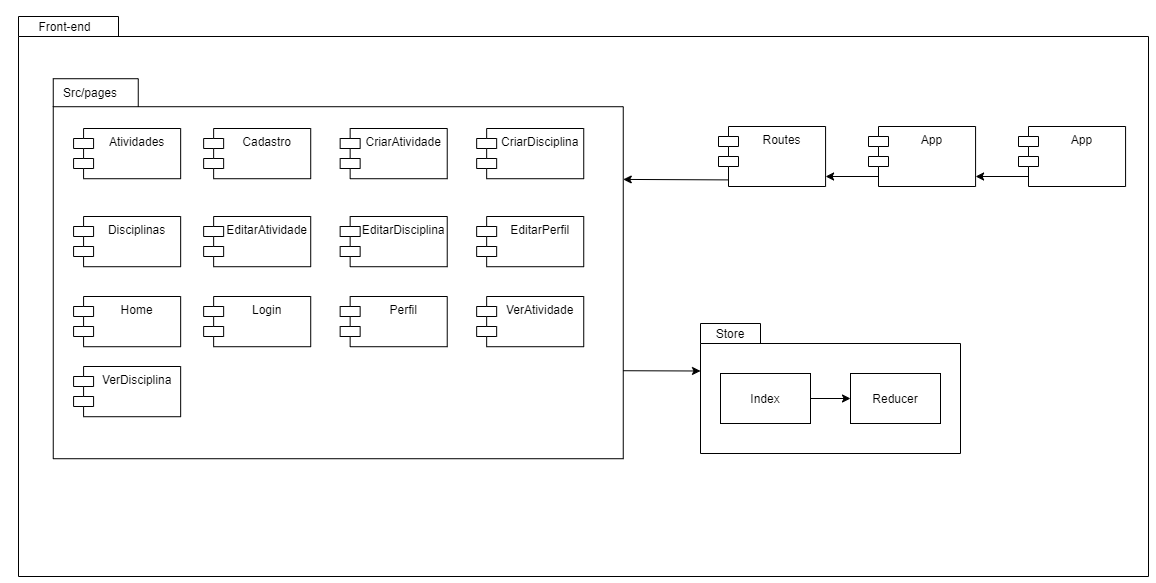

The diagram above was exported from draw.io. Its source (the exported page's mxGraphModel, read from the mxfile embedded in the PNG):
<mxGraphModel dx="1574" dy="877" grid="1" gridSize="10" guides="1" tooltips="1" connect="1" arrows="1" fold="1" page="1" pageScale="1" pageWidth="827" pageHeight="1169" math="0" shadow="0">
  <root>
    <mxCell id="iF9Z7aRMrm0e-0SRWtSH-0" />
    <mxCell id="iF9Z7aRMrm0e-0SRWtSH-1" parent="iF9Z7aRMrm0e-0SRWtSH-0" />
    <mxCell id="EKTfvlm0N9_NdgCW8L83-0" value="" style="group" vertex="1" connectable="0" parent="iF9Z7aRMrm0e-0SRWtSH-1">
      <mxGeometry x="70" y="70" width="1130" height="560" as="geometry" />
    </mxCell>
    <mxCell id="EKTfvlm0N9_NdgCW8L83-1" value="" style="shape=folder;fontStyle=1;spacingTop=10;tabWidth=100;tabHeight=20;tabPosition=left;html=1;" vertex="1" parent="EKTfvlm0N9_NdgCW8L83-0">
      <mxGeometry width="1130" height="560" as="geometry" />
    </mxCell>
    <mxCell id="EKTfvlm0N9_NdgCW8L83-2" value="Front-end" style="text;html=1;strokeColor=none;fillColor=none;align=center;verticalAlign=middle;whiteSpace=wrap;rounded=0;" vertex="1" parent="EKTfvlm0N9_NdgCW8L83-0">
      <mxGeometry x="-4.002388059701493" y="-2" width="101.34328358208954" height="24.88888888888889" as="geometry" />
    </mxCell>
    <mxCell id="EKTfvlm0N9_NdgCW8L83-3" value="" style="group" vertex="1" connectable="0" parent="EKTfvlm0N9_NdgCW8L83-0">
      <mxGeometry x="34.75" y="62.22" width="655.25" height="380" as="geometry" />
    </mxCell>
    <mxCell id="EKTfvlm0N9_NdgCW8L83-4" value="" style="shape=folder;fontStyle=1;spacingTop=10;tabWidth=85;tabHeight=28;tabPosition=left;html=1;" vertex="1" parent="EKTfvlm0N9_NdgCW8L83-3">
      <mxGeometry width="570" height="380" as="geometry" />
    </mxCell>
    <mxCell id="EKTfvlm0N9_NdgCW8L83-5" value="Src/pages" style="text;html=1;strokeColor=none;fillColor=none;align=center;verticalAlign=middle;whiteSpace=wrap;rounded=0;" vertex="1" parent="EKTfvlm0N9_NdgCW8L83-3">
      <mxGeometry x="-14.746368894701284" width="103.57727864583333" height="28.28272727272728" as="geometry" />
    </mxCell>
    <mxCell id="EKTfvlm0N9_NdgCW8L83-6" value="Atividades" style="shape=module;align=left;spacingLeft=20;align=center;verticalAlign=top;" vertex="1" parent="EKTfvlm0N9_NdgCW8L83-3">
      <mxGeometry x="20.330951388888888" y="49.78" width="107.07877083333334" height="50.22" as="geometry" />
    </mxCell>
    <mxCell id="EKTfvlm0N9_NdgCW8L83-7" value="Cadastro" style="shape=module;align=left;spacingLeft=20;align=center;verticalAlign=top;" vertex="1" parent="EKTfvlm0N9_NdgCW8L83-3">
      <mxGeometry x="150.38897569444444" y="49.78" width="107.07877083333334" height="50.22" as="geometry" />
    </mxCell>
    <mxCell id="EKTfvlm0N9_NdgCW8L83-8" value="CriarAtividade" style="shape=module;align=left;spacingLeft=20;align=center;verticalAlign=top;" vertex="1" parent="EKTfvlm0N9_NdgCW8L83-3">
      <mxGeometry x="286.8993923611111" y="49.78" width="107.07877083333334" height="50.22" as="geometry" />
    </mxCell>
    <mxCell id="EKTfvlm0N9_NdgCW8L83-9" value="CriarDisciplina" style="shape=module;align=left;spacingLeft=20;align=center;verticalAlign=top;" vertex="1" parent="EKTfvlm0N9_NdgCW8L83-3">
      <mxGeometry x="423.4098090277778" y="49.78" width="107.07877083333334" height="50.22" as="geometry" />
    </mxCell>
    <mxCell id="EKTfvlm0N9_NdgCW8L83-10" value="EditarPerfil" style="shape=module;align=left;spacingLeft=20;align=center;verticalAlign=top;" vertex="1" parent="EKTfvlm0N9_NdgCW8L83-3">
      <mxGeometry x="423.4098090277778" y="137.78" width="107.07877083333334" height="50.22" as="geometry" />
    </mxCell>
    <mxCell id="EKTfvlm0N9_NdgCW8L83-11" value="Disciplinas" style="shape=module;align=left;spacingLeft=20;align=center;verticalAlign=top;" vertex="1" parent="EKTfvlm0N9_NdgCW8L83-3">
      <mxGeometry x="20.33095138888889" y="137.78" width="107.07877083333334" height="50.22" as="geometry" />
    </mxCell>
    <mxCell id="EKTfvlm0N9_NdgCW8L83-12" value="EditarAtividade" style="shape=module;align=left;spacingLeft=20;align=center;verticalAlign=top;" vertex="1" parent="EKTfvlm0N9_NdgCW8L83-3">
      <mxGeometry x="150.38897569444444" y="137.78" width="107.07877083333334" height="50.22" as="geometry" />
    </mxCell>
    <mxCell id="EKTfvlm0N9_NdgCW8L83-13" value="EditarDisciplina" style="shape=module;align=left;spacingLeft=20;align=center;verticalAlign=top;" vertex="1" parent="EKTfvlm0N9_NdgCW8L83-3">
      <mxGeometry x="286.8993923611111" y="137.78" width="107.07877083333334" height="50.22" as="geometry" />
    </mxCell>
    <mxCell id="EKTfvlm0N9_NdgCW8L83-14" value="VerAtividade" style="shape=module;align=left;spacingLeft=20;align=center;verticalAlign=top;" vertex="1" parent="EKTfvlm0N9_NdgCW8L83-3">
      <mxGeometry x="423.4098090277778" y="217.78" width="107.07877083333334" height="50.22" as="geometry" />
    </mxCell>
    <mxCell id="EKTfvlm0N9_NdgCW8L83-15" value="Home" style="shape=module;align=left;spacingLeft=20;align=center;verticalAlign=top;" vertex="1" parent="EKTfvlm0N9_NdgCW8L83-3">
      <mxGeometry x="20.33095138888889" y="217.78" width="107.07877083333334" height="50.22" as="geometry" />
    </mxCell>
    <mxCell id="EKTfvlm0N9_NdgCW8L83-16" value="Login" style="shape=module;align=left;spacingLeft=20;align=center;verticalAlign=top;" vertex="1" parent="EKTfvlm0N9_NdgCW8L83-3">
      <mxGeometry x="150.38897569444444" y="217.78" width="107.07877083333334" height="50.22" as="geometry" />
    </mxCell>
    <mxCell id="EKTfvlm0N9_NdgCW8L83-17" value="Perfil" style="shape=module;align=left;spacingLeft=20;align=center;verticalAlign=top;" vertex="1" parent="EKTfvlm0N9_NdgCW8L83-3">
      <mxGeometry x="286.8993923611111" y="217.78" width="107.07877083333334" height="50.22" as="geometry" />
    </mxCell>
    <mxCell id="EKTfvlm0N9_NdgCW8L83-18" value="VerDisciplina" style="shape=module;align=left;spacingLeft=20;align=center;verticalAlign=top;" vertex="1" parent="EKTfvlm0N9_NdgCW8L83-3">
      <mxGeometry x="20.33095138888889" y="287.78" width="107.07877083333334" height="50.22" as="geometry" />
    </mxCell>
    <mxCell id="EKTfvlm0N9_NdgCW8L83-19" value="Routes" style="shape=module;align=left;spacingLeft=20;align=center;verticalAlign=top;" vertex="1" parent="EKTfvlm0N9_NdgCW8L83-0">
      <mxGeometry x="700" y="110" width="107.08" height="60" as="geometry" />
    </mxCell>
    <mxCell id="EKTfvlm0N9_NdgCW8L83-20" value="" style="endArrow=classic;html=1;exitX=0.096;exitY=0.89;exitDx=0;exitDy=0;exitPerimeter=0;entryX=1;entryY=0.265;entryDx=0;entryDy=0;entryPerimeter=0;" edge="1" parent="EKTfvlm0N9_NdgCW8L83-0" source="EKTfvlm0N9_NdgCW8L83-19" target="EKTfvlm0N9_NdgCW8L83-4">
      <mxGeometry width="50" height="50" relative="1" as="geometry">
        <mxPoint x="610" y="220" as="sourcePoint" />
        <mxPoint x="660" y="170" as="targetPoint" />
      </mxGeometry>
    </mxCell>
    <mxCell id="EKTfvlm0N9_NdgCW8L83-21" value="App" style="shape=module;align=left;spacingLeft=20;align=center;verticalAlign=top;" vertex="1" parent="EKTfvlm0N9_NdgCW8L83-0">
      <mxGeometry x="850" y="110" width="107.08" height="60" as="geometry" />
    </mxCell>
    <mxCell id="EKTfvlm0N9_NdgCW8L83-22" value="" style="endArrow=classic;html=1;entryX=1;entryY=0.265;entryDx=0;entryDy=0;entryPerimeter=0;" edge="1" parent="EKTfvlm0N9_NdgCW8L83-0">
      <mxGeometry width="50" height="50" relative="1" as="geometry">
        <mxPoint x="860" y="160" as="sourcePoint" />
        <mxPoint x="807.08" y="160.00000000000006" as="targetPoint" />
      </mxGeometry>
    </mxCell>
    <mxCell id="EKTfvlm0N9_NdgCW8L83-23" value="App" style="shape=module;align=left;spacingLeft=20;align=center;verticalAlign=top;" vertex="1" parent="EKTfvlm0N9_NdgCW8L83-0">
      <mxGeometry x="1000" y="110" width="107.08" height="60" as="geometry" />
    </mxCell>
    <mxCell id="EKTfvlm0N9_NdgCW8L83-24" value="" style="endArrow=classic;html=1;entryX=1;entryY=0.265;entryDx=0;entryDy=0;entryPerimeter=0;" edge="1" parent="EKTfvlm0N9_NdgCW8L83-0">
      <mxGeometry width="50" height="50" relative="1" as="geometry">
        <mxPoint x="1010" y="160" as="sourcePoint" />
        <mxPoint x="957.0799999999999" y="160.0000000000001" as="targetPoint" />
      </mxGeometry>
    </mxCell>
    <mxCell id="EKTfvlm0N9_NdgCW8L83-25" value="" style="endArrow=classic;html=1;exitX=0;exitY=0;exitDx=570;exitDy=292;exitPerimeter=0;entryX=0;entryY=0;entryDx=0;entryDy=47.5;entryPerimeter=0;" edge="1" parent="EKTfvlm0N9_NdgCW8L83-0" source="EKTfvlm0N9_NdgCW8L83-4" target="EKTfvlm0N9_NdgCW8L83-27">
      <mxGeometry width="50" height="50" relative="1" as="geometry">
        <mxPoint x="710" y="350" as="sourcePoint" />
        <mxPoint x="760" y="300" as="targetPoint" />
      </mxGeometry>
    </mxCell>
    <mxCell id="EKTfvlm0N9_NdgCW8L83-26" value="" style="group" vertex="1" connectable="0" parent="EKTfvlm0N9_NdgCW8L83-0">
      <mxGeometry x="682" y="307" width="260" height="130" as="geometry" />
    </mxCell>
    <mxCell id="EKTfvlm0N9_NdgCW8L83-27" value="" style="shape=folder;fontStyle=1;spacingTop=10;tabWidth=60;tabHeight=20;tabPosition=left;html=1;" vertex="1" parent="EKTfvlm0N9_NdgCW8L83-26">
      <mxGeometry width="260" height="130" as="geometry" />
    </mxCell>
    <mxCell id="EKTfvlm0N9_NdgCW8L83-28" value="Store" style="text;html=1;strokeColor=none;fillColor=none;align=center;verticalAlign=middle;whiteSpace=wrap;rounded=0;" vertex="1" parent="EKTfvlm0N9_NdgCW8L83-26">
      <mxGeometry x="10" width="40" height="20" as="geometry" />
    </mxCell>
    <mxCell id="EKTfvlm0N9_NdgCW8L83-29" value="Index" style="rounded=0;whiteSpace=wrap;html=1;" vertex="1" parent="EKTfvlm0N9_NdgCW8L83-26">
      <mxGeometry x="20" y="50" width="90" height="50" as="geometry" />
    </mxCell>
    <mxCell id="EKTfvlm0N9_NdgCW8L83-30" value="Reducer" style="rounded=0;whiteSpace=wrap;html=1;" vertex="1" parent="EKTfvlm0N9_NdgCW8L83-26">
      <mxGeometry x="150" y="50" width="90" height="50" as="geometry" />
    </mxCell>
    <mxCell id="EKTfvlm0N9_NdgCW8L83-31" value="" style="endArrow=classic;html=1;entryX=0;entryY=0.5;entryDx=0;entryDy=0;exitX=1;exitY=0.5;exitDx=0;exitDy=0;" edge="1" parent="EKTfvlm0N9_NdgCW8L83-26" source="EKTfvlm0N9_NdgCW8L83-29" target="EKTfvlm0N9_NdgCW8L83-30">
      <mxGeometry width="50" height="50" relative="1" as="geometry">
        <mxPoint x="50" y="30" as="sourcePoint" />
        <mxPoint x="100" y="-20" as="targetPoint" />
      </mxGeometry>
    </mxCell>
  </root>
</mxGraphModel>